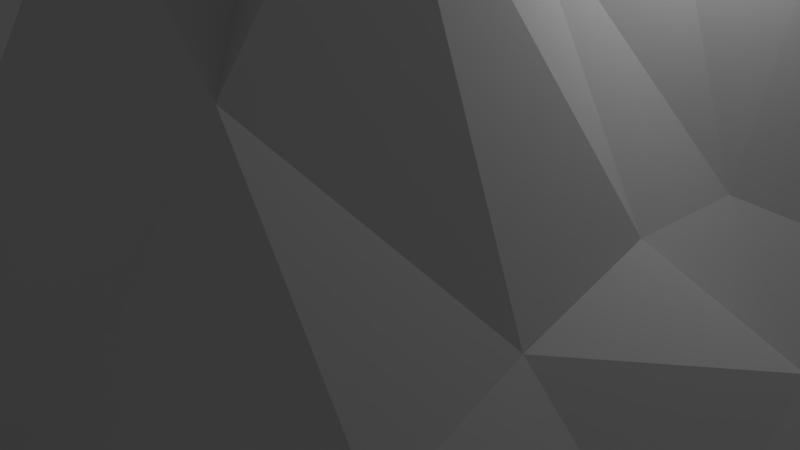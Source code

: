 # Source: mountains.blend  (saved by Blender 2.66.1; exported with 4.5.12 LTS)
import bpy
from mathutils import Matrix  # noqa: F401  (used for matrix-valued properties, if any)

bpy.ops.wm.read_factory_settings(use_empty=True)
scene = bpy.context.scene
scene.name = 'Scene'

# ---- collections
col_collection_1 = bpy.data.collections.new('Collection 1'); scene.collection.children.link(col_collection_1)

# ---- world
world_world = bpy.data.worlds.new('World'); scene.world = world_world
world_world.color = (0.05088, 0.05088, 0.05088)
world_world.use_sun_shadow = False
world_world.sun_shadow_jitter_overblur = 0.0
world_world.cycles.sampling_method = 'MANUAL'
world_world.cycles.sample_map_resolution = 256

# ---- cameras
cam_camera = bpy.data.cameras.new('Camera')
cam_camera.clip_end = 100.0
cam_camera.lens = 35.0
cam_camera.sensor_width = 32.0
cam_camera.sensor_height = 18.0
cam_camera.ortho_scale = 7.314
cam_camera.dof.focus_distance = 0.0
cam_camera.dof.aperture_fstop = 128.0

# ---- lights
light_lamp = bpy.data.lights.new('Lamp', 'POINT')
light_lamp.transmission_factor = 0.0
light_lamp.cutoff_distance = 30.0
light_lamp.energy = 100.0
light_lamp.shadow_buffer_clip_start = 1.001
light_lamp.shadow_soft_size = 0.1
light_lamp.shadow_maximum_resolution = 0.006
light_lamp.use_absolute_resolution = True
light_lamp.cycles.use_multiple_importance_sampling = False

# ---- meshes
me_grid = bpy.data.meshes.new('Grid')
me_grid.from_pydata([(1.0, -1.0, 0.0), (0.7778, -1.0, 0.0), (0.5556, -1.0, 0.0), (0.3333, -1.0, 0.0), (0.1111, -1.0, 0.0), (-0.1111, -1.0, 0.0), (-0.3333, -1.0, 0.0), (-0.5556, -1.0, 0.0), (-0.7778, -1.0, 0.0), (-1.0, -1.0, 0.0), (1.0, -0.7778, 0.0), (0.7778, -0.7778, 0.0), (0.5556, -0.7778, 0.0), (0.3333, -0.7778, 0.06258), (0.1111, -0.7778, 0.02552), (-0.1111, -0.7778, 0.04953), (-0.3333, -0.7778, 0.0), (-0.5556, -0.7778, 0.0), (-0.7778, -0.7778, 0.0), (-1.0, -0.7778, 0.0), (1.0, -0.5556, 0.0), (0.7778, -0.5556, 0.04281), (0.5556, -0.5556, 0.1341), (0.3333, -0.5556, 0.5126), (0.1111, -0.5556, 0.7653), (-0.1111, -0.5556, 0.5513), (-0.3333, -0.5556, 0.0), (-0.5556, -0.5556, 0.0), (-0.7778, -0.5556, 0.1514), (-1.0, -0.5556, 0.0), (1.0, -0.3333, 0.0), (0.7778, -0.3333, 0.0), (0.5556, -0.3333, 0.221), (0.3333, -0.3333, 0.8179), (0.1111, -0.3333, 0.6707), (-0.1111, -0.3333, 0.7173), (-0.3333, -0.3333, 0.3945), (-0.5556, -0.3333, 0.3656), (-0.7778, -0.3333, 0.0), (-1.0, -0.3333, 0.0), (1.0, -0.1111, 0.0), (0.7778, -0.1111, 0.1973), (0.5556, -0.1111, 0.2854), (0.3333, -0.1111, 0.6859), (0.1111, -0.1111, 0.533), (-0.1111, -0.1111, 0.6549), (-0.3333, -0.1111, 0.4054), (-0.5556, -0.1111, 0.4566), (-0.7778, -0.1111, 0.1652), (-1.0, -0.1111, 0.0), (1.0, 0.1111, 0.0), (0.7778, 0.1111, 0.0), (0.5556, 0.1111, 0.2735), (0.3333, 0.1111, 0.8937), (0.1111, 0.1111, 0.455), (-0.1111, 0.1111, 0.4083), (-0.3333, 0.1111, 0.2521), (-0.5556, 0.1111, 0.0), (-0.7778, 0.1111, 0.116), (-1.0, 0.1111, 0.0), (1.0, 0.3333, 0.0), (0.7778, 0.3333, 0.1431), (0.5556, 0.3333, 0.8199), (0.3333, 0.3333, 0.9316), (0.1111, 0.3333, 0.7085), (-0.1111, 0.3333, 0.4887), (-0.3333, 0.3333, 0.3038), (-0.5556, 0.3333, 0.2018), (-0.7778, 0.3333, 0.0), (-1.0, 0.3333, 0.0), (1.0, 0.5556, 0.0), (0.7778, 0.5556, 0.1744), (0.5556, 0.5556, 0.5273), (0.3333, 0.5556, 0.8955), (0.1111, 0.5556, 0.0), (-0.1111, 0.5556, 0.0), (-0.3333, 0.5556, 0.0), (-0.5556, 0.5556, 0.1161), (-0.7778, 0.5556, 0.0), (-1.0, 0.5556, 0.0), (1.0, 0.7778, 0.0), (0.7778, 0.7778, 0.0), (0.5556, 0.7778, 0.2446), (0.3333, 0.7778, 0.4878), (0.1111, 0.7778, 0.0), (-0.1111, 0.7778, 0.0), (-0.3333, 0.7778, 0.0), (-0.5556, 0.7778, 0.0), (-0.7778, 0.7778, 0.0), (-1.0, 0.7778, 0.0), (1.0, 1.0, 0.0), (0.7778, 1.0, 0.0), (0.5556, 1.0, 0.0), (0.3333, 1.0, 0.0), (0.1111, 1.0, 0.0), (-0.1111, 1.0, 0.0), (-0.3333, 1.0, 0.0), (-0.5556, 1.0, 0.0), (-0.7778, 1.0, 0.0), (-1.0, 1.0, 0.0)], [], [(8, 7, 17, 18), (3, 2, 12, 13), (9, 8, 18, 19), (4, 3, 13, 14), (5, 4, 14, 15), (6, 5, 15, 16), (1, 0, 10, 11), (7, 6, 16, 17), (2, 1, 11, 12), (14, 13, 23, 24), (15, 14, 24, 25), (16, 15, 25, 26), (11, 10, 20, 21), (17, 16, 26, 27), (12, 11, 21, 22), (18, 17, 27, 28), (13, 12, 22, 23), (19, 18, 28, 29), (21, 20, 30, 31), (27, 26, 36, 37), (22, 21, 31, 32), (28, 27, 37, 38), (23, 22, 32, 33), (29, 28, 38, 39), (24, 23, 33, 34), (25, 24, 34, 35), (26, 25, 35, 36), (33, 32, 42, 43), (39, 38, 48, 49), (34, 33, 43, 44), (35, 34, 44, 45), (36, 35, 45, 46), (31, 30, 40, 41), (37, 36, 46, 47), (32, 31, 41, 42), (38, 37, 47, 48), (46, 45, 55, 56), (41, 40, 50, 51), (47, 46, 56, 57), (42, 41, 51, 52), (48, 47, 57, 58), (43, 42, 52, 53), (49, 48, 58, 59), (44, 43, 53, 54), (45, 44, 54, 55), (52, 51, 61, 62), (58, 57, 67, 68), (53, 52, 62, 63), (59, 58, 68, 69), (54, 53, 63, 64), (55, 54, 64, 65), (56, 55, 65, 66), (51, 50, 60, 61), (57, 56, 66, 67), (65, 64, 74, 75), (66, 65, 75, 76), (61, 60, 70, 71), (67, 66, 76, 77), (62, 61, 71, 72), (68, 67, 77, 78), (63, 62, 72, 73), (69, 68, 78, 79), (64, 63, 73, 74), (71, 70, 80, 81), (77, 76, 86, 87), (72, 71, 81, 82), (78, 77, 87, 88), (73, 72, 82, 83), (79, 78, 88, 89), (74, 73, 83, 84), (75, 74, 84, 85), (76, 75, 85, 86), (89, 88, 98, 99), (84, 83, 93, 94), (85, 84, 94, 95), (86, 85, 95, 96), (81, 80, 90, 91), (87, 86, 96, 97), (82, 81, 91, 92), (88, 87, 97, 98), (83, 82, 92, 93)])
me_grid.use_remesh_preserve_volume = False
me_grid.use_remesh_preserve_attributes = False
me_grid.use_mirror_vertex_groups = False
me_grid.update()

# ---- objects
ob_grid = bpy.data.objects.new('Grid', me_grid)
ob_lamp = bpy.data.objects.new('Lamp', light_lamp)
ob_camera = bpy.data.objects.new('Camera', cam_camera)

# ---- transforms, parenting, visibility, modifiers, constraints
ob_grid.location = (0.08905, 0.3888, -0.1653)
ob_grid.scale = (7.014, 7.014, 7.014)
ob_grid.lineart.crease_threshold = 0.0
ob_lamp.location = (4.076, 1.005, 5.904)
ob_lamp.rotation_euler = (0.6503, 0.05522, 1.866)
ob_lamp.lock_rotations_4d = False
ob_lamp.empty_display_type = 'ARROWS'
ob_lamp.color = (0.0, 0.0, 0.0, 0.0)
ob_lamp.lineart.crease_threshold = 0.0
ob_camera.location = (7.481, -6.508, 5.344)
ob_camera.rotation_euler = (1.109, 0.01082, 0.8149)
ob_camera.lock_rotations_4d = False
ob_camera.empty_display_type = 'ARROWS'
ob_camera.color = (0.0, 0.0, 0.0, 0.0)
ob_camera.display_type = 'WIRE'
ob_camera.lineart.crease_threshold = 0.0

# ---- collection membership
col_collection_1.objects.link(ob_grid)
col_collection_1.objects.link(ob_lamp)
col_collection_1.objects.link(ob_camera)

# ---- scene / render settings (as saved in the file)
scene.camera = ob_camera
scene.frame_start = 1; scene.frame_end = 250; scene.frame_set(1)
scene.render.engine = 'BLENDER_EEVEE_NEXT'
scene.render.image_settings.color_mode = 'RGB'
scene.render.image_settings.compression = 90
scene.render.resolution_percentage = 50
scene.render.dither_intensity = 0.0
scene.render.bake_margin = 2
scene.cycles.use_denoising = False
scene.cycles.samples = 10
scene.cycles.sampling_pattern = 'TABULATED_SOBOL'
scene.cycles.light_sampling_threshold = 0.0
scene.cycles.use_adaptive_sampling = False
scene.cycles.use_light_tree = False
scene.cycles.blur_glossy = 0.0
scene.cycles.volume_bounces = 1
scene.cycles.pixel_filter_type = 'GAUSSIAN'
scene.cycles.sample_clamp_indirect = 0.0
scene.view_settings.view_transform = 'Standard'
bpy.context.view_layer.update()

